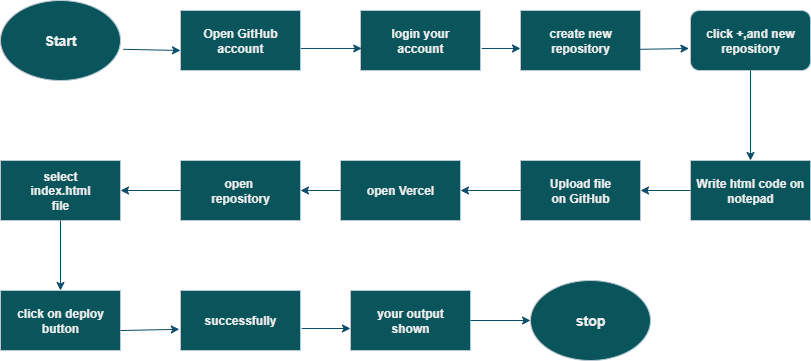

The diagram above was exported from draw.io. Its source (the exported page's mxGraphModel, read from the mxfile embedded in the PNG):
<mxGraphModel dx="1042" dy="527" grid="1" gridSize="10" guides="1" tooltips="1" connect="1" arrows="1" fold="1" page="1" pageScale="1" pageWidth="850" pageHeight="1100" math="0" shadow="0">
  <root>
    <mxCell id="0" />
    <mxCell id="1" parent="0" />
    <mxCell id="4_l60qCeOvL6tzr2dwHs-1" value="&lt;b&gt;&lt;font style=&quot;font-size: 14px;&quot;&gt;Start&lt;/font&gt;&lt;/b&gt;" style="ellipse;whiteSpace=wrap;html=1;labelBackgroundColor=none;fillColor=#09555B;strokeColor=#BAC8D3;fontColor=#EEEEEE;" vertex="1" parent="1">
      <mxGeometry x="20" y="70" width="120" height="80" as="geometry" />
    </mxCell>
    <mxCell id="4_l60qCeOvL6tzr2dwHs-5" value="&lt;b&gt;click +,and new&lt;/b&gt;&lt;div&gt;&lt;b&gt;repository&lt;/b&gt;&lt;/div&gt;" style="rounded=1;whiteSpace=wrap;html=1;labelBackgroundColor=none;fillColor=#09555B;strokeColor=#BAC8D3;fontColor=#EEEEEE;" vertex="1" parent="1">
      <mxGeometry x="710" y="80" width="120" height="60" as="geometry" />
    </mxCell>
    <mxCell id="4_l60qCeOvL6tzr2dwHs-6" value="&lt;b&gt;Open GitHub&lt;/b&gt;&lt;div&gt;&lt;b&gt;account&lt;/b&gt;&lt;/div&gt;" style="rounded=0;whiteSpace=wrap;html=1;labelBackgroundColor=none;fillColor=#09555B;strokeColor=#BAC8D3;fontColor=#EEEEEE;" vertex="1" parent="1">
      <mxGeometry x="200" y="80" width="120" height="60" as="geometry" />
    </mxCell>
    <mxCell id="4_l60qCeOvL6tzr2dwHs-7" value="&lt;b&gt;login your&lt;/b&gt;&lt;div&gt;&lt;b&gt;account&lt;/b&gt;&lt;/div&gt;" style="rounded=0;whiteSpace=wrap;html=1;labelBackgroundColor=none;fillColor=#09555B;strokeColor=#BAC8D3;fontColor=#EEEEEE;" vertex="1" parent="1">
      <mxGeometry x="380" y="80" width="120" height="60" as="geometry" />
    </mxCell>
    <mxCell id="4_l60qCeOvL6tzr2dwHs-8" value="&lt;b&gt;create new&lt;/b&gt;&lt;div&gt;&lt;b&gt;repository&lt;/b&gt;&lt;/div&gt;" style="rounded=0;whiteSpace=wrap;html=1;labelBackgroundColor=none;fillColor=#09555B;strokeColor=#BAC8D3;fontColor=#EEEEEE;" vertex="1" parent="1">
      <mxGeometry x="540" y="80" width="120" height="60" as="geometry" />
    </mxCell>
    <mxCell id="4_l60qCeOvL6tzr2dwHs-9" value="&lt;b&gt;select&lt;/b&gt;&lt;div&gt;&lt;b&gt;index.html&lt;/b&gt;&lt;/div&gt;&lt;div&gt;&lt;b&gt;file&lt;/b&gt;&lt;/div&gt;" style="rounded=0;whiteSpace=wrap;html=1;labelBackgroundColor=none;fillColor=#09555B;strokeColor=#BAC8D3;fontColor=#EEEEEE;" vertex="1" parent="1">
      <mxGeometry x="20" y="230" width="120" height="60" as="geometry" />
    </mxCell>
    <mxCell id="4_l60qCeOvL6tzr2dwHs-10" value="&lt;b&gt;open&amp;nbsp;&lt;/b&gt;&lt;div&gt;&lt;b&gt;repository&lt;/b&gt;&lt;/div&gt;" style="rounded=0;whiteSpace=wrap;html=1;labelBackgroundColor=none;fillColor=#09555B;strokeColor=#BAC8D3;fontColor=#EEEEEE;" vertex="1" parent="1">
      <mxGeometry x="200" y="230" width="120" height="60" as="geometry" />
    </mxCell>
    <mxCell id="4_l60qCeOvL6tzr2dwHs-11" value="&lt;b&gt;open Vercel&lt;/b&gt;" style="rounded=0;whiteSpace=wrap;html=1;labelBackgroundColor=none;fillColor=#09555B;strokeColor=#BAC8D3;fontColor=#EEEEEE;" vertex="1" parent="1">
      <mxGeometry x="360" y="230" width="120" height="60" as="geometry" />
    </mxCell>
    <mxCell id="4_l60qCeOvL6tzr2dwHs-12" value="&lt;b&gt;Upload file&lt;/b&gt;&lt;div&gt;&lt;b&gt;on GitHub&lt;/b&gt;&lt;/div&gt;" style="rounded=0;whiteSpace=wrap;html=1;labelBackgroundColor=none;fillColor=#09555B;strokeColor=#BAC8D3;fontColor=#EEEEEE;" vertex="1" parent="1">
      <mxGeometry x="540" y="230" width="120" height="60" as="geometry" />
    </mxCell>
    <mxCell id="4_l60qCeOvL6tzr2dwHs-13" value="&lt;b&gt;Write html code on notepad&lt;/b&gt;" style="rounded=0;whiteSpace=wrap;html=1;labelBackgroundColor=none;fillColor=#09555B;strokeColor=#BAC8D3;fontColor=#EEEEEE;" vertex="1" parent="1">
      <mxGeometry x="710" y="230" width="120" height="60" as="geometry" />
    </mxCell>
    <mxCell id="4_l60qCeOvL6tzr2dwHs-14" value="&lt;b&gt;click on deploy&lt;/b&gt;&lt;div&gt;&lt;b&gt;button&lt;/b&gt;&lt;/div&gt;" style="rounded=0;whiteSpace=wrap;html=1;labelBackgroundColor=none;fillColor=#09555B;strokeColor=#BAC8D3;fontColor=#EEEEEE;" vertex="1" parent="1">
      <mxGeometry x="20" y="360" width="120" height="60" as="geometry" />
    </mxCell>
    <mxCell id="4_l60qCeOvL6tzr2dwHs-15" value="&lt;b&gt;successfully&lt;/b&gt;" style="rounded=0;whiteSpace=wrap;html=1;labelBackgroundColor=none;fillColor=#09555B;strokeColor=#BAC8D3;fontColor=#EEEEEE;" vertex="1" parent="1">
      <mxGeometry x="200" y="360" width="120" height="60" as="geometry" />
    </mxCell>
    <mxCell id="4_l60qCeOvL6tzr2dwHs-16" value="&lt;b&gt;your output&lt;/b&gt;&lt;div&gt;&lt;b&gt;shown&lt;/b&gt;&lt;/div&gt;" style="rounded=0;whiteSpace=wrap;html=1;labelBackgroundColor=none;fillColor=#09555B;strokeColor=#BAC8D3;fontColor=#EEEEEE;" vertex="1" parent="1">
      <mxGeometry x="370" y="360" width="120" height="60" as="geometry" />
    </mxCell>
    <mxCell id="4_l60qCeOvL6tzr2dwHs-17" value="&lt;b&gt;&lt;font style=&quot;font-size: 14px;&quot;&gt;stop&lt;/font&gt;&lt;/b&gt;" style="ellipse;whiteSpace=wrap;html=1;labelBackgroundColor=none;fillColor=#09555B;strokeColor=#BAC8D3;fontColor=#EEEEEE;" vertex="1" parent="1">
      <mxGeometry x="550" y="350" width="120" height="80" as="geometry" />
    </mxCell>
    <mxCell id="4_l60qCeOvL6tzr2dwHs-18" value="" style="endArrow=classic;html=1;rounded=0;exitX=1.023;exitY=0.61;exitDx=0;exitDy=0;exitPerimeter=0;labelBackgroundColor=none;strokeColor=#0B4D6A;fontColor=default;" edge="1" parent="1" source="4_l60qCeOvL6tzr2dwHs-1">
      <mxGeometry width="50" height="50" relative="1" as="geometry">
        <mxPoint x="140" y="220" as="sourcePoint" />
        <mxPoint x="200" y="120" as="targetPoint" />
      </mxGeometry>
    </mxCell>
    <mxCell id="4_l60qCeOvL6tzr2dwHs-19" value="" style="endArrow=classic;html=1;rounded=0;exitX=1.003;exitY=0.633;exitDx=0;exitDy=0;entryX=0.01;entryY=0.633;entryDx=0;entryDy=0;exitPerimeter=0;entryPerimeter=0;labelBackgroundColor=none;strokeColor=#0B4D6A;fontColor=default;" edge="1" parent="1" source="4_l60qCeOvL6tzr2dwHs-6" target="4_l60qCeOvL6tzr2dwHs-7">
      <mxGeometry width="50" height="50" relative="1" as="geometry">
        <mxPoint x="320" y="200" as="sourcePoint" />
        <mxPoint x="370" y="150" as="targetPoint" />
      </mxGeometry>
    </mxCell>
    <mxCell id="4_l60qCeOvL6tzr2dwHs-20" value="" style="endArrow=classic;html=1;rounded=0;exitX=1.01;exitY=0.633;exitDx=0;exitDy=0;exitPerimeter=0;entryX=0;entryY=0.633;entryDx=0;entryDy=0;entryPerimeter=0;labelBackgroundColor=none;strokeColor=#0B4D6A;fontColor=default;" edge="1" parent="1" source="4_l60qCeOvL6tzr2dwHs-7" target="4_l60qCeOvL6tzr2dwHs-8">
      <mxGeometry width="50" height="50" relative="1" as="geometry">
        <mxPoint x="490" y="150" as="sourcePoint" />
        <mxPoint x="540" y="100" as="targetPoint" />
      </mxGeometry>
    </mxCell>
    <mxCell id="4_l60qCeOvL6tzr2dwHs-21" value="" style="endArrow=classic;html=1;rounded=0;entryX=-0.013;entryY=0.633;entryDx=0;entryDy=0;entryPerimeter=0;exitX=0.997;exitY=0.647;exitDx=0;exitDy=0;exitPerimeter=0;labelBackgroundColor=none;strokeColor=#0B4D6A;fontColor=default;" edge="1" parent="1" source="4_l60qCeOvL6tzr2dwHs-8" target="4_l60qCeOvL6tzr2dwHs-5">
      <mxGeometry width="50" height="50" relative="1" as="geometry">
        <mxPoint x="670" y="118" as="sourcePoint" />
        <mxPoint x="700" y="140" as="targetPoint" />
      </mxGeometry>
    </mxCell>
    <mxCell id="4_l60qCeOvL6tzr2dwHs-24" value="" style="endArrow=classic;html=1;rounded=0;exitX=0.5;exitY=1;exitDx=0;exitDy=0;entryX=0.5;entryY=0;entryDx=0;entryDy=0;labelBackgroundColor=none;strokeColor=#0B4D6A;fontColor=default;" edge="1" parent="1" source="4_l60qCeOvL6tzr2dwHs-5" target="4_l60qCeOvL6tzr2dwHs-13">
      <mxGeometry width="50" height="50" relative="1" as="geometry">
        <mxPoint x="780" y="240" as="sourcePoint" />
        <mxPoint x="830" y="190" as="targetPoint" />
      </mxGeometry>
    </mxCell>
    <mxCell id="4_l60qCeOvL6tzr2dwHs-25" value="" style="endArrow=classic;html=1;rounded=0;labelBackgroundColor=none;strokeColor=#0B4D6A;fontColor=default;" edge="1" parent="1" source="4_l60qCeOvL6tzr2dwHs-13" target="4_l60qCeOvL6tzr2dwHs-12">
      <mxGeometry width="50" height="50" relative="1" as="geometry">
        <mxPoint x="510" y="350" as="sourcePoint" />
        <mxPoint x="560" y="300" as="targetPoint" />
      </mxGeometry>
    </mxCell>
    <mxCell id="4_l60qCeOvL6tzr2dwHs-26" value="" style="endArrow=classic;html=1;rounded=0;exitX=0;exitY=0.5;exitDx=0;exitDy=0;entryX=1;entryY=0.5;entryDx=0;entryDy=0;labelBackgroundColor=none;strokeColor=#0B4D6A;fontColor=default;" edge="1" parent="1" source="4_l60qCeOvL6tzr2dwHs-12" target="4_l60qCeOvL6tzr2dwHs-11">
      <mxGeometry width="50" height="50" relative="1" as="geometry">
        <mxPoint x="410" y="360" as="sourcePoint" />
        <mxPoint x="460" y="310" as="targetPoint" />
      </mxGeometry>
    </mxCell>
    <mxCell id="4_l60qCeOvL6tzr2dwHs-27" value="" style="endArrow=classic;html=1;rounded=0;exitX=0;exitY=0.5;exitDx=0;exitDy=0;entryX=1;entryY=0.5;entryDx=0;entryDy=0;labelBackgroundColor=none;strokeColor=#0B4D6A;fontColor=default;" edge="1" parent="1" source="4_l60qCeOvL6tzr2dwHs-11" target="4_l60qCeOvL6tzr2dwHs-10">
      <mxGeometry width="50" height="50" relative="1" as="geometry">
        <mxPoint x="230" y="350" as="sourcePoint" />
        <mxPoint x="280" y="300" as="targetPoint" />
      </mxGeometry>
    </mxCell>
    <mxCell id="4_l60qCeOvL6tzr2dwHs-28" value="" style="endArrow=classic;html=1;rounded=0;entryX=1;entryY=0.5;entryDx=0;entryDy=0;exitX=0;exitY=0.5;exitDx=0;exitDy=0;labelBackgroundColor=none;strokeColor=#0B4D6A;fontColor=default;" edge="1" parent="1" source="4_l60qCeOvL6tzr2dwHs-10" target="4_l60qCeOvL6tzr2dwHs-9">
      <mxGeometry width="50" height="50" relative="1" as="geometry">
        <mxPoint x="120" y="350" as="sourcePoint" />
        <mxPoint x="170" y="300" as="targetPoint" />
      </mxGeometry>
    </mxCell>
    <mxCell id="4_l60qCeOvL6tzr2dwHs-29" value="" style="endArrow=classic;html=1;rounded=0;exitX=0.5;exitY=1;exitDx=0;exitDy=0;entryX=0.5;entryY=0;entryDx=0;entryDy=0;labelBackgroundColor=none;strokeColor=#0B4D6A;fontColor=default;" edge="1" parent="1" source="4_l60qCeOvL6tzr2dwHs-9" target="4_l60qCeOvL6tzr2dwHs-14">
      <mxGeometry width="50" height="50" relative="1" as="geometry">
        <mxPoint x="60" y="360" as="sourcePoint" />
        <mxPoint x="110" y="310" as="targetPoint" />
      </mxGeometry>
    </mxCell>
    <mxCell id="4_l60qCeOvL6tzr2dwHs-30" value="" style="endArrow=classic;html=1;rounded=0;exitX=1;exitY=0.667;exitDx=0;exitDy=0;exitPerimeter=0;entryX=-0.01;entryY=0.647;entryDx=0;entryDy=0;entryPerimeter=0;labelBackgroundColor=none;strokeColor=#0B4D6A;fontColor=default;" edge="1" parent="1" source="4_l60qCeOvL6tzr2dwHs-14" target="4_l60qCeOvL6tzr2dwHs-15">
      <mxGeometry width="50" height="50" relative="1" as="geometry">
        <mxPoint x="160" y="510" as="sourcePoint" />
        <mxPoint x="210" y="460" as="targetPoint" />
      </mxGeometry>
    </mxCell>
    <mxCell id="4_l60qCeOvL6tzr2dwHs-31" value="" style="endArrow=classic;html=1;rounded=0;exitX=1.01;exitY=0.633;exitDx=0;exitDy=0;exitPerimeter=0;labelBackgroundColor=none;strokeColor=#0B4D6A;fontColor=default;" edge="1" parent="1" source="4_l60qCeOvL6tzr2dwHs-15">
      <mxGeometry width="50" height="50" relative="1" as="geometry">
        <mxPoint x="300" y="510" as="sourcePoint" />
        <mxPoint x="370" y="398" as="targetPoint" />
      </mxGeometry>
    </mxCell>
    <mxCell id="4_l60qCeOvL6tzr2dwHs-34" value="" style="endArrow=classic;html=1;rounded=0;entryX=0;entryY=0.5;entryDx=0;entryDy=0;exitX=1;exitY=0.5;exitDx=0;exitDy=0;labelBackgroundColor=none;strokeColor=#0B4D6A;fontColor=default;" edge="1" parent="1" source="4_l60qCeOvL6tzr2dwHs-16" target="4_l60qCeOvL6tzr2dwHs-17">
      <mxGeometry width="50" height="50" relative="1" as="geometry">
        <mxPoint x="460" y="480" as="sourcePoint" />
        <mxPoint x="510" y="430" as="targetPoint" />
      </mxGeometry>
    </mxCell>
  </root>
</mxGraphModel>